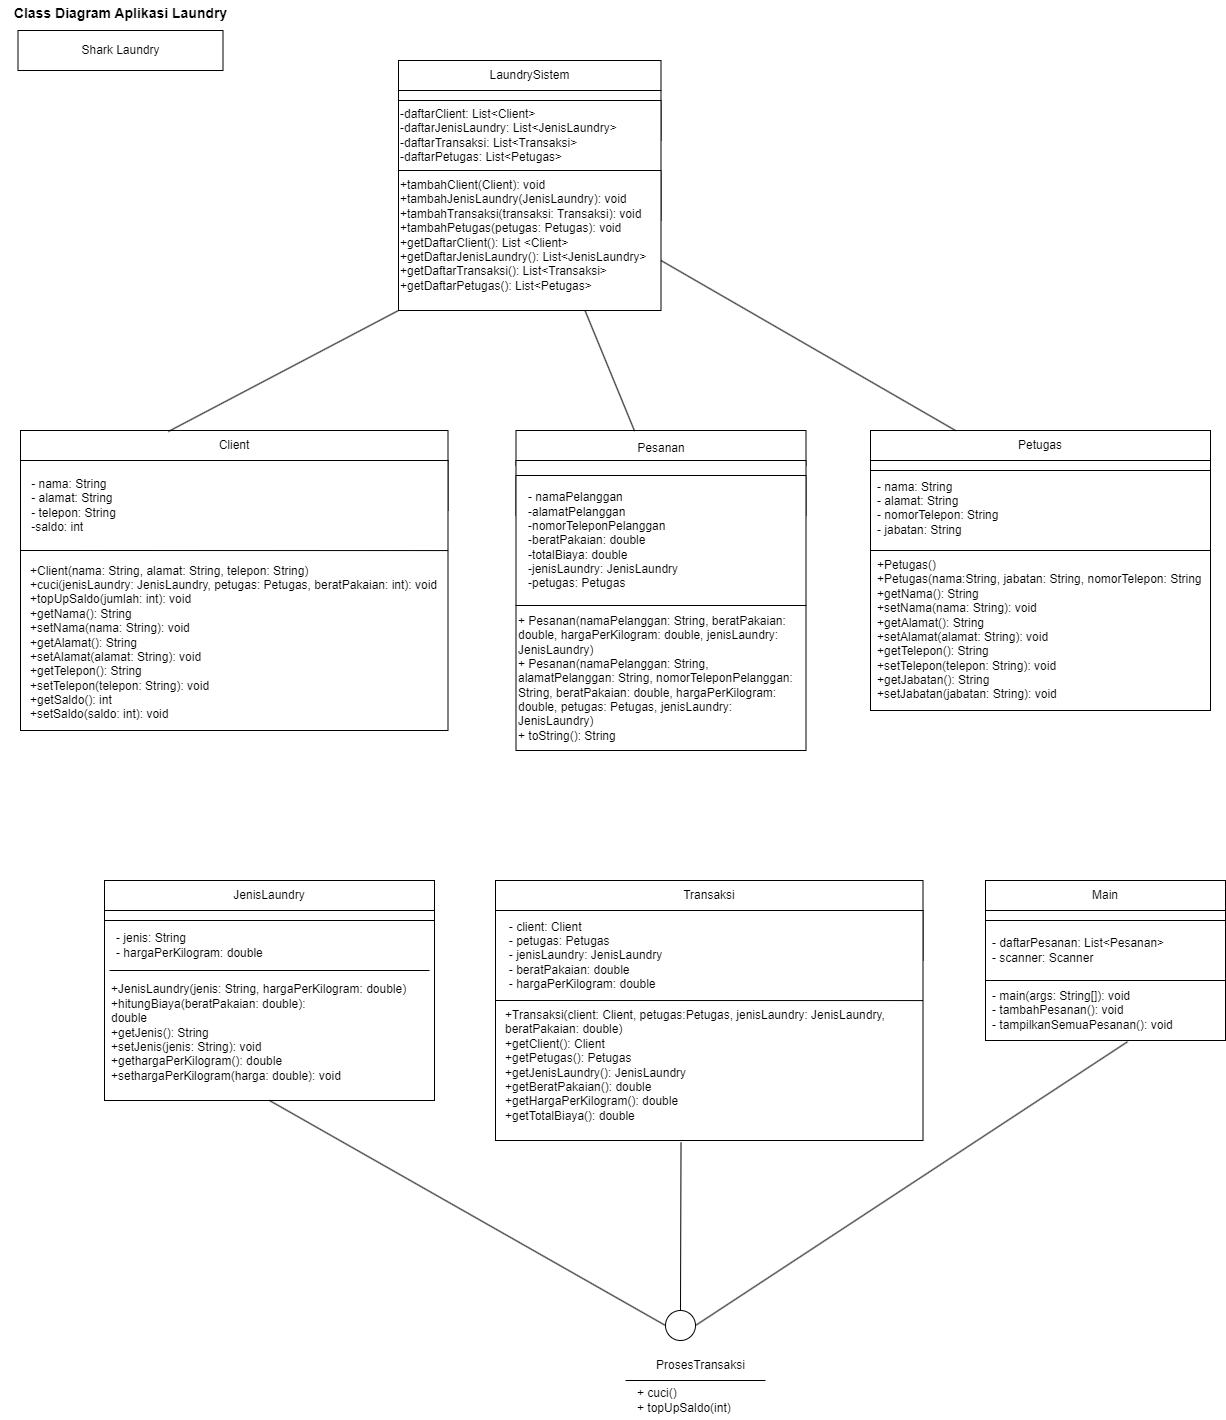

The diagram above was exported from draw.io. Its source (the exported page's mxGraphModel, read from the mxfile embedded in the PNG):
<mxGraphModel dx="2985" dy="1480" grid="1" gridSize="10" guides="1" tooltips="1" connect="1" arrows="1" fold="1" page="1" pageScale="1" pageWidth="827" pageHeight="1169" math="0" shadow="0">
  <root>
    <mxCell id="0" />
    <mxCell id="1" parent="0" />
    <mxCell id="XoMJCU9b9hBeQtQbe4Y2-1" value="&lt;font style=&quot;font-size: 14px;&quot;&gt;&lt;b style=&quot;&quot;&gt;Class Diagram Aplikasi Laundry&lt;/b&gt;&lt;/font&gt;&lt;div&gt;&lt;br&gt;&lt;/div&gt;" style="text;html=1;align=center;verticalAlign=middle;resizable=0;points=[];autosize=1;strokeColor=none;fillColor=none;" parent="1" vertex="1">
      <mxGeometry x="76" y="130" width="240" height="40" as="geometry" />
    </mxCell>
    <mxCell id="XoMJCU9b9hBeQtQbe4Y2-5" value="Shark Laundry" style="rounded=0;whiteSpace=wrap;html=1;" parent="1" vertex="1">
      <mxGeometry x="93.5" y="160" width="205" height="40" as="geometry" />
    </mxCell>
    <mxCell id="XoMJCU9b9hBeQtQbe4Y2-21" value="JenisLaundry" style="rounded=0;whiteSpace=wrap;html=1;" parent="1" vertex="1">
      <mxGeometry x="180" y="1010" width="330" height="30" as="geometry" />
    </mxCell>
    <mxCell id="XoMJCU9b9hBeQtQbe4Y2-22" value="" style="rounded=0;whiteSpace=wrap;html=1;" parent="1" vertex="1">
      <mxGeometry x="180" y="1040" width="330" height="50" as="geometry" />
    </mxCell>
    <mxCell id="XoMJCU9b9hBeQtQbe4Y2-23" value="" style="rounded=0;whiteSpace=wrap;html=1;" parent="1" vertex="1">
      <mxGeometry x="180" y="1050" width="330" height="180" as="geometry" />
    </mxCell>
    <mxCell id="XoMJCU9b9hBeQtQbe4Y2-24" value="&lt;div&gt;&lt;br&gt;&lt;/div&gt;&lt;div&gt;+JenisLaundry(jenis: String, hargaPerKilogram: double)&lt;/div&gt;&lt;div&gt;+hitungBiaya(beratPakaian: double):&lt;/div&gt;&lt;div&gt;double&lt;/div&gt;+getJenis(): String&lt;div&gt;+setJenis(jenis: String): void&lt;/div&gt;&lt;div&gt;+gethargaPerKilogram(): double&lt;/div&gt;&lt;div&gt;+sethargaPerKilogram(harga: double): void&lt;/div&gt;" style="text;html=1;align=left;verticalAlign=middle;resizable=0;points=[];autosize=1;strokeColor=none;fillColor=none;" parent="1" vertex="1">
      <mxGeometry x="185" y="1090" width="320" height="130" as="geometry" />
    </mxCell>
    <mxCell id="XoMJCU9b9hBeQtQbe4Y2-27" value="LaundrySistem" style="rounded=0;whiteSpace=wrap;html=1;" parent="1" vertex="1">
      <mxGeometry x="474" y="190" width="262.5" height="30" as="geometry" />
    </mxCell>
    <mxCell id="XoMJCU9b9hBeQtQbe4Y2-28" value="" style="rounded=0;whiteSpace=wrap;html=1;" parent="1" vertex="1">
      <mxGeometry x="474" y="220" width="262.5" height="50" as="geometry" />
    </mxCell>
    <mxCell id="XoMJCU9b9hBeQtQbe4Y2-29" value="" style="rounded=0;whiteSpace=wrap;html=1;" parent="1" vertex="1">
      <mxGeometry x="474" y="230" width="262.5" height="120" as="geometry" />
    </mxCell>
    <mxCell id="XoMJCU9b9hBeQtQbe4Y2-30" value="-daftarClient: List&amp;lt;Client&amp;gt;&lt;div&gt;-daftarJenisLaundry: List&amp;lt;JenisLaundry&amp;gt;&lt;/div&gt;&lt;div&gt;-daftarTransaksi: List&amp;lt;Transaksi&amp;gt;&lt;/div&gt;&lt;div&gt;-daftarPetugas: List&amp;lt;Petugas&amp;gt;&lt;/div&gt;" style="text;html=1;align=left;verticalAlign=middle;resizable=0;points=[];autosize=1;strokeColor=none;fillColor=none;" parent="1" vertex="1">
      <mxGeometry x="474" y="230" width="240" height="70" as="geometry" />
    </mxCell>
    <mxCell id="XoMJCU9b9hBeQtQbe4Y2-33" value="" style="rounded=0;whiteSpace=wrap;html=1;" parent="1" vertex="1">
      <mxGeometry x="474" y="300" width="262.5" height="140" as="geometry" />
    </mxCell>
    <mxCell id="XoMJCU9b9hBeQtQbe4Y2-34" value="+tambahClient(Client): void&lt;div&gt;+tambahJenisLaundry(JenisLaundry): void&lt;/div&gt;&lt;div&gt;+tambahTransaksi(transaksi: Transaksi): void&lt;/div&gt;&lt;div&gt;+tambahPetugas(petugas: Petugas): void&lt;/div&gt;&lt;div&gt;+getDaftarClient(): List &amp;lt;Client&amp;gt;&lt;/div&gt;&lt;div&gt;+getDaftarJenisLaundry(): List&amp;lt;JenisLaundry&amp;gt;&lt;/div&gt;&lt;div&gt;+getDaftarTransaksi(): List&amp;lt;Transaksi&amp;gt;&lt;/div&gt;&lt;div&gt;+getDaftarPetugas(): List&amp;lt;Petugas&amp;gt;&lt;/div&gt;" style="text;html=1;align=left;verticalAlign=middle;resizable=0;points=[];autosize=1;strokeColor=none;fillColor=none;" parent="1" vertex="1">
      <mxGeometry x="474" y="300" width="270" height="130" as="geometry" />
    </mxCell>
    <mxCell id="XoMJCU9b9hBeQtQbe4Y2-40" value="Client" style="rounded=0;whiteSpace=wrap;html=1;" parent="1" vertex="1">
      <mxGeometry x="96" y="560" width="427.5" height="30" as="geometry" />
    </mxCell>
    <mxCell id="XoMJCU9b9hBeQtQbe4Y2-41" value="" style="rounded=0;whiteSpace=wrap;html=1;" parent="1" vertex="1">
      <mxGeometry x="96" y="590" width="427.5" height="50" as="geometry" />
    </mxCell>
    <mxCell id="XoMJCU9b9hBeQtQbe4Y2-42" value="" style="rounded=0;whiteSpace=wrap;html=1;" parent="1" vertex="1">
      <mxGeometry x="96" y="590" width="427.5" height="270" as="geometry" />
    </mxCell>
    <mxCell id="XoMJCU9b9hBeQtQbe4Y2-43" value="&lt;div&gt;&lt;br&gt;&lt;/div&gt;&lt;div&gt;+Client(nama: String, alamat: String, telepon: String)&lt;/div&gt;&lt;div&gt;&lt;font face=&quot;Helvetica&quot;&gt;+cuci(jenisLaundry: JenisLaundry, petugas: Petugas, beratPakaian: int): void&lt;/font&gt;&lt;/div&gt;&lt;div&gt;&lt;font face=&quot;Helvetica&quot;&gt;+topUpSaldo(jumlah: int): void&lt;/font&gt;&lt;/div&gt;&lt;div&gt;&lt;font face=&quot;Helvetica&quot;&gt;+getNama(): String&lt;/font&gt;&lt;/div&gt;&lt;div&gt;&lt;span style=&quot;background-color: initial;&quot;&gt;+setNama(nama: String): void&lt;/span&gt;&lt;/div&gt;&lt;div&gt;+getAlamat(): String&lt;/div&gt;&lt;div&gt;+setAlamat(alamat: String): void&lt;/div&gt;&lt;div&gt;+getTelepon(): String&lt;/div&gt;&lt;div&gt;+setTelepon(telepon: String): void&lt;/div&gt;&lt;div&gt;+getSaldo(): int&lt;/div&gt;&lt;div&gt;+setSaldo(saldo: int): void&lt;/div&gt;" style="text;html=1;align=left;verticalAlign=middle;resizable=0;points=[];autosize=1;strokeColor=none;fillColor=none;" parent="1" vertex="1">
      <mxGeometry x="103.5" y="670" width="430" height="190" as="geometry" />
    </mxCell>
    <mxCell id="XoMJCU9b9hBeQtQbe4Y2-46" value="" style="endArrow=none;html=1;rounded=0;" parent="1" edge="1">
      <mxGeometry width="50" height="50" relative="1" as="geometry">
        <mxPoint x="701" y="1510" as="sourcePoint" />
        <mxPoint x="841" y="1510" as="targetPoint" />
      </mxGeometry>
    </mxCell>
    <mxCell id="XoMJCU9b9hBeQtQbe4Y2-47" value="ProsesTransaksi" style="text;html=1;align=center;verticalAlign=middle;resizable=0;points=[];autosize=1;strokeColor=none;fillColor=none;" parent="1" vertex="1">
      <mxGeometry x="721" y="1480" width="110" height="30" as="geometry" />
    </mxCell>
    <mxCell id="XoMJCU9b9hBeQtQbe4Y2-49" value="Petugas" style="rounded=0;whiteSpace=wrap;html=1;" parent="1" vertex="1">
      <mxGeometry x="946" y="560" width="340" height="30" as="geometry" />
    </mxCell>
    <mxCell id="XoMJCU9b9hBeQtQbe4Y2-50" value="" style="rounded=0;whiteSpace=wrap;html=1;" parent="1" vertex="1">
      <mxGeometry x="946" y="590" width="340" height="50" as="geometry" />
    </mxCell>
    <mxCell id="XoMJCU9b9hBeQtQbe4Y2-51" value="" style="rounded=0;whiteSpace=wrap;html=1;" parent="1" vertex="1">
      <mxGeometry x="946" y="600" width="340" height="240" as="geometry" />
    </mxCell>
    <mxCell id="XoMJCU9b9hBeQtQbe4Y2-52" value="&lt;div&gt;&lt;br&gt;&lt;/div&gt;&lt;div&gt;&lt;br&gt;&lt;/div&gt;&lt;div&gt;+Petugas()&lt;/div&gt;&lt;div&gt;+Petugas(nama:String, jabatan: String, nomorTelepon: String&lt;/div&gt;+getNama(): String&lt;div&gt;+setNama(nama: String): void&lt;/div&gt;&lt;div&gt;+getAlamat(): String&lt;/div&gt;&lt;div&gt;+setAlamat(alamat: String): void&lt;/div&gt;&lt;div&gt;+getTelepon(): String&lt;/div&gt;&lt;div&gt;+setTelepon(telepon: String): void&lt;/div&gt;&lt;div&gt;+getJabatan(): String&lt;/div&gt;&lt;div&gt;+setJabatan(jabatan: String): void&lt;/div&gt;" style="text;html=1;align=left;verticalAlign=middle;resizable=0;points=[];autosize=1;strokeColor=none;fillColor=none;" parent="1" vertex="1">
      <mxGeometry x="951" y="650" width="350" height="190" as="geometry" />
    </mxCell>
    <mxCell id="ALRhieRxC-Qbcxlh9lZS-2" value="Pesanan" style="rounded=0;whiteSpace=wrap;html=1;" parent="1" vertex="1">
      <mxGeometry x="591.5" y="560" width="290" height="35" as="geometry" />
    </mxCell>
    <mxCell id="ALRhieRxC-Qbcxlh9lZS-3" value="" style="rounded=0;whiteSpace=wrap;html=1;" parent="1" vertex="1">
      <mxGeometry x="591.5" y="590" width="290" height="55" as="geometry" />
    </mxCell>
    <mxCell id="ALRhieRxC-Qbcxlh9lZS-4" value="" style="rounded=0;whiteSpace=wrap;html=1;" parent="1" vertex="1">
      <mxGeometry x="591.5" y="605" width="290" height="130" as="geometry" />
    </mxCell>
    <mxCell id="ALRhieRxC-Qbcxlh9lZS-5" value="- namaPelanggan&lt;div&gt;-alamatPelanggan&lt;/div&gt;&lt;div&gt;-nomorTeleponPelanggan&lt;/div&gt;&lt;div&gt;-beratPakaian: double&lt;/div&gt;&lt;div&gt;-totalBiaya: double&lt;/div&gt;&lt;div&gt;-jenisLaundry: JenisLaundry&lt;/div&gt;&lt;div&gt;-petugas: Petugas&lt;/div&gt;" style="text;html=1;align=left;verticalAlign=middle;resizable=0;points=[];autosize=1;strokeColor=none;fillColor=none;" parent="1" vertex="1">
      <mxGeometry x="601.5" y="615" width="170" height="110" as="geometry" />
    </mxCell>
    <mxCell id="J5Y5-2Tfbw4nFfn3Rz-J-6" value="&lt;div style=&quot;text-align: justify;&quot;&gt;&lt;span style=&quot;background-color: initial;&quot;&gt;- nama: String&lt;/span&gt;&lt;/div&gt;&lt;div style=&quot;text-align: justify;&quot;&gt;- alamat: String&lt;/div&gt;&lt;div style=&quot;text-align: justify;&quot;&gt;- telepon: String&lt;/div&gt;&lt;div style=&quot;text-align: justify;&quot;&gt;-saldo: int&lt;/div&gt;" style="text;html=1;align=center;verticalAlign=middle;resizable=0;points=[];autosize=1;strokeColor=none;fillColor=none;" parent="1" vertex="1">
      <mxGeometry x="93.5" y="600" width="110" height="70" as="geometry" />
    </mxCell>
    <mxCell id="J5Y5-2Tfbw4nFfn3Rz-J-9" value="" style="endArrow=none;html=1;rounded=0;entryX=0.977;entryY=0.053;entryDx=0;entryDy=0;entryPerimeter=0;" parent="1" target="XoMJCU9b9hBeQtQbe4Y2-43" edge="1">
      <mxGeometry width="50" height="50" relative="1" as="geometry">
        <mxPoint x="96" y="680" as="sourcePoint" />
        <mxPoint x="316" y="680" as="targetPoint" />
      </mxGeometry>
    </mxCell>
    <mxCell id="J5Y5-2Tfbw4nFfn3Rz-J-11" value="- jenis: String&lt;div&gt;- hargaPerKilogram: double&lt;/div&gt;" style="text;html=1;align=left;verticalAlign=middle;resizable=0;points=[];autosize=1;strokeColor=none;fillColor=none;" parent="1" vertex="1">
      <mxGeometry x="190" y="1055" width="170" height="40" as="geometry" />
    </mxCell>
    <mxCell id="J5Y5-2Tfbw4nFfn3Rz-J-13" value="" style="endArrow=none;html=1;rounded=0;" parent="1" edge="1">
      <mxGeometry width="50" height="50" relative="1" as="geometry">
        <mxPoint x="185" y="1100" as="sourcePoint" />
        <mxPoint x="505" y="1100" as="targetPoint" />
      </mxGeometry>
    </mxCell>
    <mxCell id="J5Y5-2Tfbw4nFfn3Rz-J-15" value="- nama: String&lt;div&gt;- alamat: String&lt;/div&gt;&lt;div style=&quot;&quot;&gt;- nomorTelepon: String&lt;/div&gt;&lt;div&gt;- jabatan: String&lt;/div&gt;&lt;div&gt;&lt;br&gt;&lt;/div&gt;" style="text;html=1;align=left;verticalAlign=middle;resizable=0;points=[];autosize=1;strokeColor=none;fillColor=none;" parent="1" vertex="1">
      <mxGeometry x="951" y="600" width="140" height="90" as="geometry" />
    </mxCell>
    <mxCell id="J5Y5-2Tfbw4nFfn3Rz-J-16" value="" style="endArrow=none;html=1;rounded=0;" parent="1" edge="1">
      <mxGeometry width="50" height="50" relative="1" as="geometry">
        <mxPoint x="946" y="680" as="sourcePoint" />
        <mxPoint x="1286" y="680" as="targetPoint" />
      </mxGeometry>
    </mxCell>
    <mxCell id="J5Y5-2Tfbw4nFfn3Rz-J-17" value="Transaksi" style="rounded=0;whiteSpace=wrap;html=1;" parent="1" vertex="1">
      <mxGeometry x="571" y="1010" width="427.5" height="30" as="geometry" />
    </mxCell>
    <mxCell id="J5Y5-2Tfbw4nFfn3Rz-J-18" value="" style="rounded=0;whiteSpace=wrap;html=1;" parent="1" vertex="1">
      <mxGeometry x="571" y="1040" width="427.5" height="50" as="geometry" />
    </mxCell>
    <mxCell id="J5Y5-2Tfbw4nFfn3Rz-J-19" value="" style="rounded=0;whiteSpace=wrap;html=1;" parent="1" vertex="1">
      <mxGeometry x="571" y="1040" width="427.5" height="230" as="geometry" />
    </mxCell>
    <mxCell id="J5Y5-2Tfbw4nFfn3Rz-J-21" value="&lt;div style=&quot;text-align: justify;&quot;&gt;- client: Client&lt;/div&gt;&lt;div style=&quot;text-align: justify;&quot;&gt;- petugas: Petugas&lt;/div&gt;&lt;div style=&quot;text-align: justify;&quot;&gt;- jenisLaundry: JenisLaundry&lt;/div&gt;&lt;div style=&quot;text-align: justify;&quot;&gt;- beratPakaian: double&lt;/div&gt;&lt;div style=&quot;text-align: justify;&quot;&gt;- hargaPerKilogram: double&lt;/div&gt;" style="text;html=1;align=center;verticalAlign=middle;resizable=0;points=[];autosize=1;strokeColor=none;fillColor=none;" parent="1" vertex="1">
      <mxGeometry x="571" y="1040" width="180" height="90" as="geometry" />
    </mxCell>
    <mxCell id="J5Y5-2Tfbw4nFfn3Rz-J-22" value="" style="endArrow=none;html=1;rounded=0;entryX=0.977;entryY=0.053;entryDx=0;entryDy=0;entryPerimeter=0;" parent="1" edge="1">
      <mxGeometry width="50" height="50" relative="1" as="geometry">
        <mxPoint x="571" y="1130" as="sourcePoint" />
        <mxPoint x="998.6100000000001" y="1130.0700000000002" as="targetPoint" />
      </mxGeometry>
    </mxCell>
    <mxCell id="J5Y5-2Tfbw4nFfn3Rz-J-26" value="+Transaksi(client: Client, petugas:Petugas, jenisLaundry: JenisLaundry,&amp;nbsp;&lt;div&gt;beratPakaian: double)&lt;div&gt;+getClient(): Client&lt;/div&gt;&lt;div&gt;+getPetugas(): Petugas&lt;/div&gt;&lt;div&gt;+getJenisLaundry(): JenisLaundry&lt;/div&gt;&lt;div&gt;+getBeratPakaian(): double&lt;/div&gt;&lt;div&gt;+getHargaPerKilogram(): double&lt;/div&gt;&lt;div style=&quot;&quot;&gt;+getTotalBiaya(): double&lt;/div&gt;&lt;/div&gt;" style="text;html=1;align=left;verticalAlign=middle;resizable=0;points=[];autosize=1;strokeColor=none;fillColor=none;" parent="1" vertex="1">
      <mxGeometry x="578.5" y="1130" width="410" height="130" as="geometry" />
    </mxCell>
    <mxCell id="AmAYhxoHgFRjH8XrQM6W-1" value="Main" style="rounded=0;whiteSpace=wrap;html=1;" parent="1" vertex="1">
      <mxGeometry x="1061" y="1010" width="240" height="30" as="geometry" />
    </mxCell>
    <mxCell id="AmAYhxoHgFRjH8XrQM6W-2" value="" style="rounded=0;whiteSpace=wrap;html=1;" parent="1" vertex="1">
      <mxGeometry x="1061" y="1040" width="240" height="50" as="geometry" />
    </mxCell>
    <mxCell id="AmAYhxoHgFRjH8XrQM6W-3" value="" style="rounded=0;whiteSpace=wrap;html=1;" parent="1" vertex="1">
      <mxGeometry x="1061" y="1050" width="240" height="120" as="geometry" />
    </mxCell>
    <mxCell id="AmAYhxoHgFRjH8XrQM6W-4" value="- daftarPesanan: List&amp;lt;Pesanan&amp;gt;&lt;div&gt;- scanner: Scanner&lt;/div&gt;" style="text;html=1;align=left;verticalAlign=middle;resizable=0;points=[];autosize=1;strokeColor=none;fillColor=none;" parent="1" vertex="1">
      <mxGeometry x="1066" y="1060" width="200" height="40" as="geometry" />
    </mxCell>
    <mxCell id="AmAYhxoHgFRjH8XrQM6W-5" value="" style="rounded=0;whiteSpace=wrap;html=1;" parent="1" vertex="1">
      <mxGeometry x="1061" y="1110" width="240" height="60" as="geometry" />
    </mxCell>
    <mxCell id="AmAYhxoHgFRjH8XrQM6W-6" value="- main(args: String[]): void&lt;div&gt;- tambahPesanan(): void&lt;/div&gt;&lt;div&gt;- tampilkanSemuaPesanan(): void&lt;/div&gt;" style="text;html=1;align=left;verticalAlign=middle;resizable=0;points=[];autosize=1;strokeColor=none;fillColor=none;" parent="1" vertex="1">
      <mxGeometry x="1066" y="1110" width="200" height="60" as="geometry" />
    </mxCell>
    <mxCell id="AmAYhxoHgFRjH8XrQM6W-7" value="+ Pesanan(namaPelanggan: String, beratPakaian: double, hargaPerKilogram: double, jenisLaundry: JenisLaundry)&lt;div&gt;+ Pesanan(namaPelanggan: String, alamatPelanggan: String, nomorTeleponPelanggan: String, beratPakaian: double, hargaPerKilogram: double, petugas: Petugas, jenisLaundry: JenisLaundry)&lt;/div&gt;&lt;div style=&quot;&quot;&gt;+ toString(): String&lt;/div&gt;" style="rounded=0;whiteSpace=wrap;html=1;align=left;" parent="1" vertex="1">
      <mxGeometry x="591.5" y="735" width="290" height="145" as="geometry" />
    </mxCell>
    <mxCell id="AmAYhxoHgFRjH8XrQM6W-9" value="&lt;span style=&quot;color: rgba(0, 0, 0, 0); font-family: monospace; font-size: 0px; text-align: start; text-wrap: nowrap;&quot;&gt;%3CmxGraphModel%3E%3Croot%3E%3CmxCell%20id%3D%220%22%2F%3E%3CmxCell%20id%3D%221%22%20parent%3D%220%22%2F%3E%3CmxCell%20id%3D%222%22%20value%3D%22%2B%20Pesanan(namaPelanggan%3A%20String%2C%20beratPakaian%3A%20double%2C%20hargaPerKilogram%3A%20double%2C%20jenisLaundry%3A%20JenisLaundry)%26lt%3Bdiv%26gt%3B%2B%20Pesanan(namaPelanggan%3A%20String%2C%20alamatPelanggan%3A%20String%2C%20nomorTeleponPelanggan%3A%20String%2C%20beratPakaian%3A%20double%2C%20petugas%3A%20Petugas%2C%20jenisLaundry%3A%20JenisLaundry)%26lt%3B%2Fdiv%26gt%3B%26lt%3Bdiv%26gt%3B%2B%20toString()%3A%20String%26lt%3B%2Fdiv%26gt%3B%22%20style%3D%22text%3Bhtml%3D1%3Balign%3Dcenter%3BverticalAlign%3Dmiddle%3BwhiteSpace%3Dwrap%3Brounded%3D0%3B%22%20vertex%3D%221%22%20parent%3D%221%22%3E%3CmxGeometry%20x%3D%221297.5%22%20y%3D%221010%22%20width%3D%22212.5%22%20height%3D%22140%22%20as%3D%22geometry%22%2F%3E%3C%2FmxCell%3E%3C%2Froot%3E%3C%2FmxGraphModel%3E&lt;/span&gt;" style="text;html=1;align=center;verticalAlign=middle;whiteSpace=wrap;rounded=0;" parent="1" vertex="1">
      <mxGeometry x="602.5" y="740" width="60" height="30" as="geometry" />
    </mxCell>
    <mxCell id="AmAYhxoHgFRjH8XrQM6W-11" value="+ cuci()&lt;div&gt;+ topUpSaldo(int)&lt;/div&gt;" style="text;html=1;align=left;verticalAlign=middle;whiteSpace=wrap;rounded=0;" parent="1" vertex="1">
      <mxGeometry x="711" y="1510" width="110" height="40" as="geometry" />
    </mxCell>
    <mxCell id="AmAYhxoHgFRjH8XrQM6W-13" value="" style="endArrow=none;html=1;rounded=0;entryX=0.346;entryY=0.033;entryDx=0;entryDy=0;entryPerimeter=0;" parent="1" target="XoMJCU9b9hBeQtQbe4Y2-40" edge="1">
      <mxGeometry width="50" height="50" relative="1" as="geometry">
        <mxPoint x="474" y="440" as="sourcePoint" />
        <mxPoint x="384" y="480" as="targetPoint" />
      </mxGeometry>
    </mxCell>
    <mxCell id="AmAYhxoHgFRjH8XrQM6W-15" value="" style="endArrow=none;html=1;rounded=0;exitX=0.409;exitY=0.018;exitDx=0;exitDy=0;exitPerimeter=0;" parent="1" source="ALRhieRxC-Qbcxlh9lZS-2" edge="1">
      <mxGeometry width="50" height="50" relative="1" as="geometry">
        <mxPoint x="706" y="550" as="sourcePoint" />
        <mxPoint x="660.5" y="440" as="targetPoint" />
      </mxGeometry>
    </mxCell>
    <mxCell id="AmAYhxoHgFRjH8XrQM6W-16" value="" style="endArrow=none;html=1;rounded=0;exitX=0.25;exitY=0;exitDx=0;exitDy=0;" parent="1" source="XoMJCU9b9hBeQtQbe4Y2-49" edge="1">
      <mxGeometry width="50" height="50" relative="1" as="geometry">
        <mxPoint x="906.5" y="510" as="sourcePoint" />
        <mxPoint x="736.5" y="390" as="targetPoint" />
      </mxGeometry>
    </mxCell>
    <mxCell id="AmAYhxoHgFRjH8XrQM6W-17" value="" style="ellipse;whiteSpace=wrap;html=1;aspect=fixed;" parent="1" vertex="1">
      <mxGeometry x="741" y="1440" width="30" height="30" as="geometry" />
    </mxCell>
    <mxCell id="AmAYhxoHgFRjH8XrQM6W-18" value="" style="endArrow=none;html=1;rounded=0;entryX=0.434;entryY=1.009;entryDx=0;entryDy=0;entryPerimeter=0;exitX=0.5;exitY=0;exitDx=0;exitDy=0;" parent="1" source="AmAYhxoHgFRjH8XrQM6W-17" target="J5Y5-2Tfbw4nFfn3Rz-J-19" edge="1">
      <mxGeometry width="50" height="50" relative="1" as="geometry">
        <mxPoint x="731" y="1420" as="sourcePoint" />
        <mxPoint x="781" y="1370" as="targetPoint" />
      </mxGeometry>
    </mxCell>
    <mxCell id="AmAYhxoHgFRjH8XrQM6W-19" value="" style="endArrow=none;html=1;rounded=0;exitX=0.5;exitY=1;exitDx=0;exitDy=0;entryX=0;entryY=0.5;entryDx=0;entryDy=0;" parent="1" source="XoMJCU9b9hBeQtQbe4Y2-23" target="AmAYhxoHgFRjH8XrQM6W-17" edge="1">
      <mxGeometry width="50" height="50" relative="1" as="geometry">
        <mxPoint x="741" y="1430" as="sourcePoint" />
        <mxPoint x="791" y="1380" as="targetPoint" />
      </mxGeometry>
    </mxCell>
    <mxCell id="AmAYhxoHgFRjH8XrQM6W-20" value="" style="endArrow=none;html=1;rounded=0;entryX=0.685;entryY=1.021;entryDx=0;entryDy=0;entryPerimeter=0;exitX=1;exitY=0.5;exitDx=0;exitDy=0;" parent="1" source="AmAYhxoHgFRjH8XrQM6W-17" target="AmAYhxoHgFRjH8XrQM6W-6" edge="1">
      <mxGeometry width="50" height="50" relative="1" as="geometry">
        <mxPoint x="741" y="1430" as="sourcePoint" />
        <mxPoint x="791" y="1380" as="targetPoint" />
      </mxGeometry>
    </mxCell>
  </root>
</mxGraphModel>